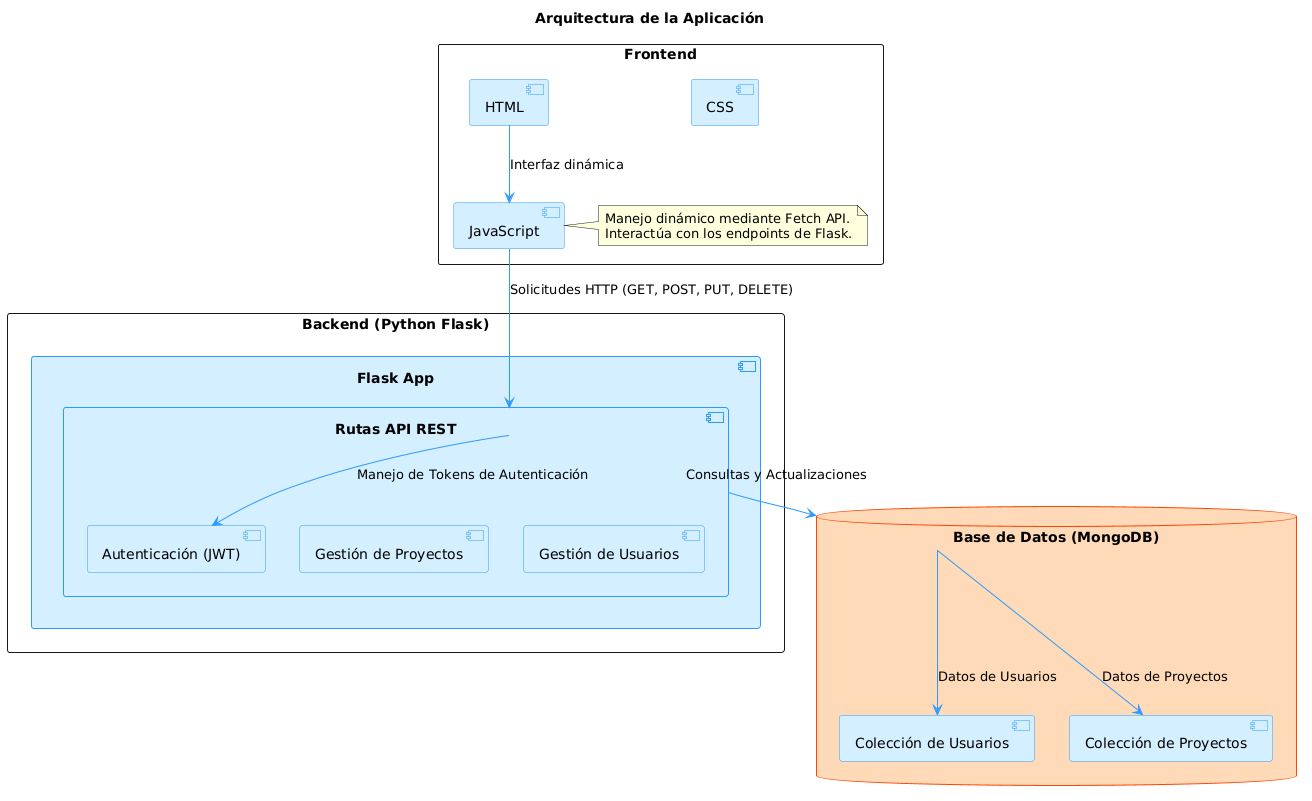

The diagram above was rendered by PlantUML. Its source (embedded in the PNG):
@startuml
title Arquitectura de la Aplicación

skinparam component {
    BackgroundColor #D4EFFF
    BorderColor #2E9AFE
    ArrowColor #2E9AFE
}

skinparam database {
    BackgroundColor #FFDAB9
    BorderColor #FF4500
}

rectangle "Frontend" {
    component "HTML" as HTML
    component "CSS" as CSS
    component "JavaScript" as JS
    note right of JS
        Manejo dinámico mediante Fetch API.
        Interactúa con los endpoints de Flask.
    end note
}

rectangle "Backend (Python Flask)" {
    component "Flask App" as Flask {
        component "Rutas API REST" as API {
            component "Autenticación (JWT)" as JWT
            component "Gestión de Proyectos" as Proyectos
            component "Gestión de Usuarios" as Usuarios
        }
    }
}

database "Base de Datos (MongoDB)" as DB {
    component "Colección de Usuarios" as ColUsuarios
    component "Colección de Proyectos" as ColProyectos
}

HTML --> JS : Interfaz dinámica
JS --> API : Solicitudes HTTP (GET, POST, PUT, DELETE)
API --> JWT : Manejo de Tokens de Autenticación
API --> DB : Consultas y Actualizaciones
DB --> ColUsuarios : Datos de Usuarios
DB --> ColProyectos : Datos de Proyectos
@enduml